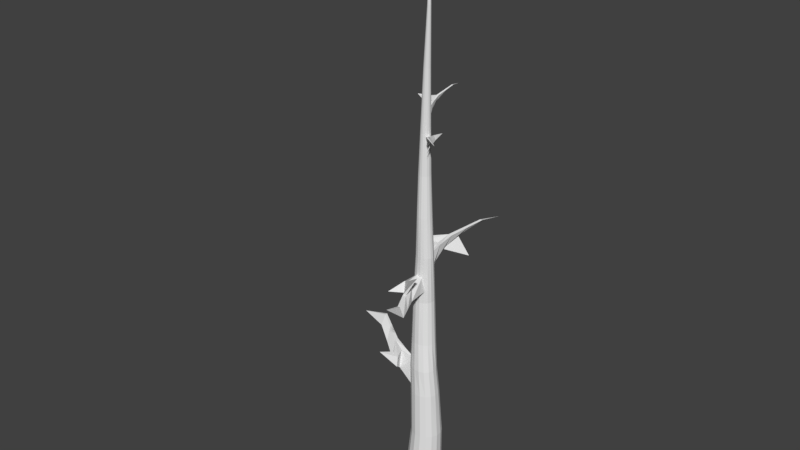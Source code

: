 # Source: Arbre_2.blend  (saved by Blender 2.78.0; exported with 4.5.12 LTS)
import bpy
from mathutils import Matrix  # noqa: F401  (used for matrix-valued properties, if any)

bpy.ops.wm.read_factory_settings(use_empty=True)
scene = bpy.context.scene
scene.name = 'Scene'

# ---- collections
col_collection_1 = bpy.data.collections.new('Collection 1'); scene.collection.children.link(col_collection_1)

# ---- world
world_world = bpy.data.worlds.new('World'); scene.world = world_world
world_world.color = (0.05088, 0.05088, 0.05088)
world_world.use_sun_shadow = False
world_world.sun_shadow_jitter_overblur = 0.0
world_world.cycles.sampling_method = 'MANUAL'

# ---- meshes
me_circle = bpy.data.meshes.new('Circle')
me_circle.from_pydata([(0.03726, 0.2113, 0.0), (-0.04645, 0.2095, 0.0), (-0.1231, 0.1758, 0.0), (-0.181, 0.1153, 0.0), (-0.2113, 0.03726, 0.0), (-0.2095, -0.04645, 0.0), (-0.1758, -0.1231, 0.0), (-0.1153, -0.181, 0.0), (-0.03726, -0.2113, 0.0), (0.04645, -0.2095, 0.0), (0.1231, -0.1758, 0.0), (0.181, -0.1153, 0.0), (0.2113, -0.03726, 0.0), (0.2095, 0.04645, 0.0), (0.1758, 0.1231, 0.0), (0.1153, 0.181, 0.0), (0.02683, 0.1522, 0.2549), (-0.03344, 0.1508, 0.2549), (-0.08862, 0.1266, 0.2549), (-0.1303, 0.08302, 0.2549), (-0.1522, 0.02683, 0.2549), (-0.1486, -0.03332, 0.2558), (-0.119, -0.08823, 0.2578), (-0.07058, -0.1297, 0.2596), (-0.009914, -0.1513, 0.2613), (0.05443, -0.1497, 0.2628), (0.1098, -0.1255, 0.2629), (0.1513, -0.08192, 0.2628), (0.1691, -0.02595, 0.2613), (0.1633, 0.03409, 0.2596), (0.1341, 0.08902, 0.2578), (0.0853, 0.1304, 0.2558), (0.055, 0.1301, 0.7527), (0.001517, 0.1289, 0.7517), (-0.04807, 0.1082, 0.7506), (-0.08024, 0.07162, 0.7517), (-0.09606, 0.02434, 0.7527), (-0.09274, -0.02642, 0.7536), (-0.07044, -0.07289, 0.7542), (-0.03227, -0.108, 0.7548), (0.01615, -0.1264, 0.7552), (0.06763, -0.1253, 0.7554), (0.1144, -0.1048, 0.7555), (0.1494, -0.06801, 0.7554), (0.1672, -0.02062, 0.7552), (0.1651, 0.0302, 0.7548), (0.1432, 0.0767, 0.7542), (0.1046, 0.1118, 0.7536), (0.01983, -0.01535, 5.147), (-0.1246, 0.009915, 1.616), (-0.1242, 0.02409, 1.991), (-0.09536, 0.01322, 2.401), (-0.07871, 0.001152, 2.743), (-0.07855, 0.01099, 3.089), (-0.05947, 0.006189, 3.436), (-0.02778, -0.006158, 3.945), (0.01729, -0.02761, 4.422), (0.02874, -0.02936, 4.67), (0.02989, -0.03197, 4.67), (0.01959, -0.03283, 4.422), (-0.02331, -0.01632, 3.945), (-0.05377, -0.00788, 3.436), (-0.0707, -0.007146, 3.089), (-0.07, -0.02007, 2.743), (-0.08402, -0.01248, 2.401), (-0.1103, -0.007523, 1.991), (-0.1089, -0.02565, 1.616), (-0.08038, -0.06712, 1.147), (0.1362, 0.02673, 1.149), (0.08718, 0.03254, 1.613), (0.05376, 0.05586, 1.99), (0.05975, 0.02719, 2.398), (0.03949, 0.02921, 2.743), (0.02113, 0.03346, 3.089), (0.01912, 0.02505, 3.436), (0.02778, 0.006158, 3.945), (0.04524, -0.0208, 4.422), (0.04299, -0.02617, 4.67), (0.04184, -0.02355, 4.67), (0.04283, -0.01549, 4.422), (0.02331, 0.01632, 3.945), (0.01339, 0.03914, 3.436), (0.01324, 0.05163, 3.089), (0.03073, 0.05046, 2.743), (0.04599, 0.05563, 2.399), (0.03857, 0.08888, 1.99), (0.0685, 0.07149, 1.614), (0.1138, 0.06887, 1.147), (0.03195, -0.03394, 4.67), (0.02371, -0.03678, 4.422), (-0.01529, -0.024, 3.945), (-0.04292, -0.01839, 3.436), (-0.05642, -0.02085, 3.089), (-0.05357, -0.03596, 2.743), (-0.06201, -0.03386, 2.401), (-0.08512, -0.03163, 1.991), (-0.07889, -0.05473, 1.616), (-0.04323, -0.09891, 1.149), (0.03978, -0.02158, 4.67), (0.03882, -0.01162, 4.422), (0.01529, 0.024, 3.945), (0.002568, 0.04963, 3.436), (-0.0009972, 0.0653, 3.089), (0.01436, 0.06632, 2.743), (0.0234, 0.07768, 2.399), (0.01254, 0.114, 1.99), (0.03762, 0.1016, 1.614), (0.07636, 0.1006, 1.146), (0.03461, -0.03498, 4.67), (0.02893, -0.03877, 4.422), (-0.004941, -0.02802, 3.945), (-0.02869, -0.02366, 3.436), (-0.0379, -0.028, 3.089), (-0.03208, -0.04398, 2.743), (-0.03567, -0.04489, 2.4), (-0.05258, -0.04462, 1.991), (-0.0406, -0.07125, 1.615), (0.003279, -0.1155, 1.15), (0.02885, 0.1172, 1.144), (-0.001204, 0.1187, 1.615), (-0.02052, 0.1276, 1.99), (-0.004942, 0.09039, 2.4), (-0.007004, 0.07424, 2.743), (-0.01938, 0.07235, 3.089), (-0.01157, 0.05484, 3.436), (0.004941, 0.02802, 3.945), (0.0336, -0.009637, 4.422), (0.03713, -0.02056, 4.67), (0.03428, -0.02062, 4.67), (0.028, -0.009842, 4.422), (-0.006158, 0.02778, 3.945), (-0.02677, 0.05387, 3.436), (-0.03907, 0.07168, 3.089), (-0.02995, 0.07291, 2.743), (-0.03506, 0.09221, 2.4), (-0.05574, 0.1277, 1.991), (-0.04248, 0.1207, 1.615), (-0.02213, 0.1159, 1.142), (0.03746, -0.03491, 4.67), (0.03454, -0.03857, 4.422), (0.006158, -0.02778, 3.945), (-0.01335, -0.02281, 3.436), (-0.01799, -0.02752, 3.089), (-0.008908, -0.04283, 2.743), (-0.005867, -0.04642, 2.4), (-0.01754, -0.04457, 1.991), (0.0004962, -0.0731, 1.615), (0.05259, -0.1143, 1.151), (0.03168, -0.02178, 4.67), (0.02288, -0.01222, 4.422), (-0.01632, 0.02331, 3.945), (-0.04058, 0.04679, 3.436), (-0.05703, 0.06337, 3.089), (-0.05081, 0.0624, 2.743), (-0.06271, 0.08323, 2.4), (-0.08788, 0.1146, 1.991), (-0.0803, 0.1078, 1.615), (-0.068, 0.09711, 1.141), (0.04007, -0.03376, 4.67), (0.03966, -0.03619, 4.422), (0.01632, -0.02331, 3.945), (0.001268, -0.01636, 3.436), (0.0002908, -0.01945, 3.089), (0.01302, -0.03315, 2.743), (0.02185, -0.03754, 2.4), (0.01477, -0.03161, 1.99), (0.0385, -0.06039, 1.615), (0.09511, -0.09569, 1.151), (0.02971, -0.02384, 4.67), (0.01903, -0.01642, 4.422), (-0.024, 0.01529, 3.945), (-0.05247, 0.03588, 3.436), (-0.07119, 0.04919, 3.089), (-0.06849, 0.04592, 2.743), (-0.08397, 0.06518, 2.401), (-0.1121, 0.0902, 1.991), (-0.1093, 0.08234, 1.616), (-0.09946, 0.06372, 1.141), (0.04204, -0.0317, 4.67), (0.0435, -0.03199, 4.422), (0.024, -0.01529, 3.945), (0.01235, -0.004819, 3.436), (0.01414, -0.005022, 3.089), (0.02964, -0.01584, 2.743), (0.04353, -0.01995, 2.399), (0.03955, -0.00784, 1.99), (0.06801, -0.0355, 1.614), (0.1269, -0.06229, 1.151), (0.02867, -0.0265, 4.67), (0.01706, -0.02182, 4.422), (-0.02802, 0.004941, 3.945), (-0.05906, 0.02159, 3.436), (-0.07873, 0.03079, 3.089), (-0.07823, 0.02436, 2.743), (-0.0959, 0.04112, 2.401), (-0.1249, 0.05841, 1.991), (-0.1253, 0.04853, 1.616), (-0.1128, 0.02079, 1.155), (0.04306, -0.02903, 4.67), (0.04547, -0.02659, 4.422), (0.02802, -0.004941, 3.945), (0.01879, 0.009585, 3.436), (0.02145, 0.01356, 3.089), (0.03915, 0.005889, 2.743), (0.05621, 0.003322, 2.399), (0.05318, 0.02294, 1.99), (0.08495, -0.002693, 1.614), (0.1406, -0.01934, 1.15), (-0.1168, -0.01174, 1.378), (-0.09948, -0.05083, 1.378), (0.1094, 0.02373, 1.377), (0.08922, 0.06247, 1.376), (-0.06618, -0.08045, 1.379), (0.05852, 0.09186, 1.376), (-0.01845, -0.09928, 1.38), (0.01891, 0.1073, 1.376), (-0.02685, 0.11, 1.377), (0.02808, -0.1022, 1.38), (-0.06917, 0.09682, 1.377), (0.07062, -0.08879, 1.379), (-0.1018, 0.0698, 1.378), (0.09971, -0.05811, 1.379), (-0.1175, 0.03056, 1.378), (0.1147, -0.01852, 1.379), (-0.5522, 0.1853, 1.572), (-0.533, 0.1122, 1.512), (-0.5325, 0.08905, 1.512), (-0.5518, 0.1641, 1.572), (-0.778, 0.171, 1.52), (-0.3297, 0.06297, 1.474), (-0.3047, -0.005765, 1.337), (-0.3291, 0.03111, 1.474), (-0.3039, -0.04045, 1.337), (-0.441, 0.1241, 1.523), (-0.4404, 0.09759, 1.523), (-0.4188, 0.0532, 1.434), (-0.4182, 0.0243, 1.434), (-0.2107, 0.00741, 1.277), (-0.2319, -0.03305, 1.277), (-0.2185, 0.04094, 1.425), (-0.2398, 0.003768, 1.425), (-0.3034, -0.2013, 1.483), (-0.1905, -0.1172, 1.341), (-0.1945, -0.09878, 1.425), (-0.2376, -0.1209, 1.361), (-0.2502, -0.08511, 1.449), (-0.4622, 0.1357, 1.268), (-0.1071, -0.02521, 1.157), (-0.02495, 0.03096, 2.291), (0.005165, -0.004072, 2.295), (-0.02112, 0.01436, 2.098), (0.02116, 0.01297, 2.098), (0.1678, -0.4649, 2.123), (0.09538, -0.4195, 2.167), (0.07227, -0.4187, 2.167), (0.1465, -0.4641, 2.123), (0.1504, -0.6421, 2.272), (0.04959, -0.2202, 2.109), (-0.01769, -0.1346, 2.22), (0.01774, -0.2191, 2.109), (-0.05236, -0.1333, 2.219), (0.1087, -0.3426, 2.116), (0.08214, -0.3416, 2.116), (0.03877, -0.2813, 2.185), (0.009886, -0.2802, 2.185), (-0.002612, -0.02358, 2.231), (-0.04339, -0.04176, 2.241), (0.02964, -0.09855, 2.102), (-0.007852, -0.1168, 2.112), (-0.2143, -0.1963, 2.09), (-0.1274, -0.03272, 2.165), (-0.1097, -0.07465, 2.092), (-0.132, -0.08372, 2.168), (-0.09707, -0.1356, 2.095), (0.1219, -0.2459, 2.353), (0.009878, 0.01978, 3.525), (-0.007669, 0.01727, 3.645), (0.01433, 0.0236, 3.645), (0.03432, 0.2724, 3.75), (-0.001199, 0.2521, 3.718), (-0.01321, 0.2486, 3.718), (0.02329, 0.2692, 3.75), (-0.004777, 0.3884, 3.722), (0.00155, 0.139, 3.697), (-0.03085, 0.1163, 3.623), (-0.015, 0.1342, 3.697), (-0.04887, 0.111, 3.623), (0.01794, 0.2057, 3.723), (0.004144, 0.2017, 3.723), (-0.01603, 0.1842, 3.675), (-0.03104, 0.1798, 3.675), (-0.01081, 0.06904, 3.59), (-0.03492, 0.07445, 3.59), (0.005614, 0.07781, 3.671), (-0.01678, 0.08371, 3.671), (-0.1329, 0.05904, 3.702), (-0.0731, 0.09433, 3.625), (-0.06403, 0.09896, 3.67), (-0.08161, 0.1184, 3.636), (-0.06468, 0.13, 3.684), (-0.09454, 0.2184, 3.586), (-0.01336, 0.01036, 3.526), (0.003254, 0.04634, 2.183), (-0.02889, 0.0527, 2.406), (0.01334, 0.05027, 2.406), (0.2004, 0.4721, 2.599), (0.126, 0.4584, 2.54), (0.1029, 0.4597, 2.54), (0.1792, 0.4732, 2.599), (0.2031, 0.6983, 2.547), (0.06166, 0.2595, 2.501), (-0.008775, 0.2396, 2.365), (0.02983, 0.2612, 2.501), (-0.04342, 0.2415, 2.365), (0.131, 0.3658, 2.55), (0.1045, 0.3672, 2.55), (0.05863, 0.349, 2.462), (0.02976, 0.3506, 2.462), (-0.002715, 0.1449, 2.304), (-0.04147, 0.1691, 2.304), (0.03131, 0.1502, 2.453), (-0.004159, 0.1742, 2.453), (-0.2039, 0.2531, 2.51), (-0.1285, 0.1342, 2.368), (-0.1098, 0.1368, 2.452), (-0.1286, 0.1814, 2.389), (-0.092, 0.1912, 2.477), (0.1441, 0.386, 2.296), (-0.04304, 0.04411, 2.184), (-0.04025, 0.01832, 3.277), (-0.0316, 0.03193, 3.387), (-0.04025, 0.01299, 3.387), (0.1197, -0.1481, 3.482), (0.1268, -0.1116, 3.453), (0.1315, -0.1012, 3.453), (0.1241, -0.1386, 3.482), (0.223, -0.1898, 3.456), (0.04703, -0.04652, 3.434), (0.05051, -0.01069, 3.367), (0.0535, -0.03224, 3.434), (0.05755, 0.004865, 3.367), (0.08339, -0.09733, 3.458), (0.08878, -0.08542, 3.458), (0.08864, -0.06113, 3.414), (0.0945, -0.04817, 3.414), (0.00602, 0.003447, 3.337), (0.02402, 0.0169, 3.337), (0.00235, -0.01309, 3.41), (0.01969, -0.001114, 3.41), (0.09157, 0.07636, 3.438), (0.02357, 0.06303, 3.368), (0.0214, 0.05402, 3.41), (0.04523, 0.05467, 3.378), (0.0432, 0.03611, 3.422), (0.09033, -0.1069, 3.333), (-0.03301, 0.03995, 3.278)], [], [(10, 9, 25, 26), (3, 2, 18, 19), (11, 10, 26, 27), (4, 3, 19, 20), (12, 11, 27, 28), (5, 4, 20, 21), (13, 12, 28, 29), (6, 5, 21, 22), (14, 13, 29, 30), (7, 6, 22, 23), (15, 14, 30, 31), (8, 7, 23, 24), (1, 0, 16, 17), (0, 15, 31, 16), (9, 8, 24, 25), (2, 1, 17, 18), (17, 16, 32, 33), (16, 31, 47, 32), (25, 24, 40, 41), (18, 17, 33, 34), (26, 25, 41, 42), (19, 18, 34, 35), (27, 26, 42, 43), (20, 19, 35, 36), (28, 27, 43, 44), (21, 20, 36, 37), (29, 28, 44, 45), (22, 21, 37, 38), (30, 29, 45, 46), (23, 22, 38, 39), (31, 30, 46, 47), (24, 23, 39, 40), (58, 57, 48), (78, 77, 48), (88, 58, 48), (98, 78, 48), (108, 88, 48), (128, 127, 48), (127, 98, 48), (138, 108, 48), (148, 128, 48), (158, 138, 48), (168, 148, 48), (178, 158, 48), (188, 168, 48), (198, 178, 48), (57, 188, 48), (77, 198, 48), (45, 44, 207, 68), (210, 223, 206, 69), (69, 206, 205, 70), (70, 205, 204, 71), (71, 204, 203, 72), (72, 203, 202, 73), (73, 202, 201, 74), (74, 201, 200, 75), (75, 200, 199, 76), (76, 199, 198, 77), (37, 36, 197, 247), (208, 222, 196, 49), (49, 196, 195, 50), (50, 195, 194, 51), (51, 194, 193, 52), (52, 193, 192, 53), (53, 192, 191, 54), (54, 191, 190, 55), (55, 190, 189, 56), (56, 189, 188, 57), (44, 43, 187, 207), (223, 221, 186, 206), (206, 186, 185, 205), (205, 185, 184, 204), (204, 184, 183, 203), (203, 183, 182, 202), (202, 182, 181, 201), (201, 181, 180, 200), (200, 180, 179, 199), (199, 179, 178, 198), (36, 35, 177, 197), (222, 220, 176, 196), (196, 176, 175, 195), (195, 175, 174, 194), (194, 174, 173, 193), (193, 173, 172, 192), (192, 172, 171, 191), (191, 171, 170, 190), (190, 170, 169, 189), (189, 169, 168, 188), (43, 42, 167, 187), (221, 219, 166, 186), (186, 166, 165, 185), (185, 165, 164, 184), (184, 164, 163, 183), (183, 163, 162, 182), (182, 162, 161, 181), (181, 161, 160, 180), (180, 160, 159, 179), (179, 159, 158, 178), (35, 34, 157, 177), (220, 218, 156, 176), (176, 156, 155, 175), (175, 155, 154, 174), (174, 154, 153, 173), (173, 153, 152, 172), (172, 152, 151, 171), (171, 151, 150, 170), (170, 150, 149, 169), (169, 149, 148, 168), (42, 41, 147, 167), (219, 217, 146, 166), (166, 146, 145, 165), (165, 145, 144, 164), (164, 144, 143, 163), (163, 143, 142, 162), (162, 142, 141, 161), (161, 141, 140, 160), (160, 140, 139, 159), (159, 139, 138, 158), (34, 33, 137, 157), (218, 216, 136, 156), (156, 136, 135, 155), (155, 135, 134, 154), (154, 134, 133, 153), (153, 133, 132, 152), (152, 132, 131, 151), (151, 131, 130, 150), (150, 130, 129, 149), (149, 129, 128, 148), (41, 40, 117, 147), (217, 214, 116, 146), (146, 116, 115, 145), (145, 115, 114, 144), (144, 114, 113, 143), (143, 113, 112, 142), (142, 112, 111, 141), (141, 111, 110, 140), (140, 110, 109, 139), (139, 109, 108, 138), (32, 47, 107, 118), (215, 213, 106, 119), (119, 106, 105, 120), (120, 105, 104, 121), (121, 104, 103, 122), (122, 103, 102, 123), (123, 102, 101, 124), (124, 101, 100, 125), (125, 100, 99, 126), (126, 99, 98, 127), (33, 32, 118, 137), (216, 215, 119, 136), (136, 119, 120, 135), (135, 120, 121, 134), (134, 121, 122, 133), (133, 122, 123, 132), (132, 123, 124, 131), (131, 124, 125, 130), (130, 125, 126, 129), (129, 126, 127, 128), (40, 39, 97, 117), (214, 212, 96, 116), (116, 96, 95, 115), (115, 95, 94, 114), (114, 94, 93, 113), (113, 93, 92, 112), (112, 92, 91, 111), (111, 91, 90, 110), (110, 90, 89, 109), (109, 89, 88, 108), (47, 46, 87, 107), (213, 211, 86, 106), (106, 86, 85, 105), (105, 85, 84, 104), (104, 84, 83, 103), (103, 83, 82, 102), (102, 82, 81, 101), (101, 81, 80, 100), (100, 80, 79, 99), (99, 79, 78, 98), (39, 38, 67, 97), (212, 209, 66, 96), (96, 66, 65, 95), (95, 65, 64, 94), (94, 64, 63, 93), (93, 63, 62, 92), (92, 62, 61, 91), (91, 61, 60, 90), (90, 60, 59, 89), (89, 59, 58, 88), (46, 45, 68, 87), (211, 210, 69, 86), (86, 69, 70, 85), (85, 70, 71, 84), (84, 71, 72, 83), (83, 72, 73, 82), (82, 73, 74, 81), (81, 74, 75, 80), (80, 75, 76, 79), (79, 76, 77, 78), (38, 37, 247, 67), (209, 208, 49, 66), (66, 49, 50, 65), (65, 50, 51, 64), (64, 51, 52, 63), (63, 52, 53, 62), (62, 53, 54, 61), (61, 54, 55, 60), (60, 55, 56, 59), (59, 56, 57, 58), (67, 247, 208, 209), (87, 68, 210, 211), (97, 67, 209, 212), (107, 87, 211, 213), (117, 97, 212, 214), (137, 118, 215, 216), (118, 107, 213, 215), (147, 117, 214, 217), (157, 137, 216, 218), (167, 147, 217, 219), (177, 157, 218, 220), (187, 167, 219, 221), (197, 177, 220, 222), (207, 187, 221, 223), (235, 233, 224, 225), (68, 207, 223, 210), (227, 226, 228), (233, 234, 227, 224), (236, 235, 225, 226), (234, 236, 226, 227), (225, 224, 228), (224, 227, 228), (226, 225, 228), (243, 242, 241), (238, 237, 230, 232), (239, 240, 231, 229), (237, 239, 229, 230), (231, 232, 236, 234), (232, 230, 246), (229, 231, 234, 233), (230, 229, 233, 235), (197, 222, 239, 237), (222, 208, 240, 239), (247, 197, 237, 238), (208, 247, 238, 240), (242, 244, 241), (244, 245, 241), (245, 243, 241), (231, 240, 243, 245), (232, 231, 245, 244), (238, 232, 244, 242), (240, 238, 242, 243), (236, 232, 246), (230, 235, 246), (235, 236, 246), (263, 261, 252, 253), (255, 254, 256), (261, 262, 255, 252), (264, 263, 253, 254), (262, 264, 254, 255), (253, 252, 256), (252, 255, 256), (254, 253, 256), (271, 270, 269), (266, 265, 258, 260), (267, 268, 259, 257), (265, 267, 257, 258), (259, 260, 264, 262), (260, 258, 274), (257, 259, 262, 261), (258, 257, 261, 263), (249, 251, 267, 265), (251, 250, 268, 267), (248, 249, 265, 266), (250, 248, 266, 268), (270, 272, 269), (272, 273, 269), (273, 271, 269), (259, 268, 271, 273), (260, 259, 273, 272), (266, 260, 272, 270), (268, 266, 270, 271), (264, 260, 274), (258, 263, 274), (263, 264, 274), (289, 287, 278, 279), (281, 280, 282), (287, 288, 281, 278), (290, 289, 279, 280), (288, 290, 280, 281), (279, 278, 282), (278, 281, 282), (280, 279, 282), (297, 296, 295), (292, 291, 284, 286), (293, 294, 285, 283), (291, 293, 283, 284), (285, 286, 290, 288), (286, 284, 300), (283, 285, 288, 287), (284, 283, 287, 289), (275, 277, 293, 291), (277, 276, 294, 293), (301, 275, 291, 292), (276, 301, 292, 294), (296, 298, 295), (298, 299, 295), (299, 297, 295), (285, 294, 297, 299), (286, 285, 299, 298), (292, 286, 298, 296), (294, 292, 296, 297), (290, 286, 300), (284, 289, 300), (289, 290, 300), (316, 314, 305, 306), (308, 307, 309), (314, 315, 308, 305), (317, 316, 306, 307), (315, 317, 307, 308), (306, 305, 309), (305, 308, 309), (307, 306, 309), (324, 323, 322), (319, 318, 311, 313), (320, 321, 312, 310), (318, 320, 310, 311), (312, 313, 317, 315), (313, 311, 327), (310, 312, 315, 314), (311, 310, 314, 316), (302, 304, 320, 318), (304, 303, 321, 320), (328, 302, 318, 319), (303, 328, 319, 321), (323, 325, 322), (325, 326, 322), (326, 324, 322), (312, 321, 324, 326), (313, 312, 326, 325), (319, 313, 325, 323), (321, 319, 323, 324), (317, 313, 327), (311, 316, 327), (316, 317, 327), (343, 341, 332, 333), (335, 334, 336), (341, 342, 335, 332), (344, 343, 333, 334), (342, 344, 334, 335), (333, 332, 336), (332, 335, 336), (334, 333, 336), (351, 350, 349), (346, 345, 338, 340), (347, 348, 339, 337), (345, 347, 337, 338), (339, 340, 344, 342), (340, 338, 354), (337, 339, 342, 341), (338, 337, 341, 343), (329, 331, 347, 345), (331, 330, 348, 347), (355, 329, 345, 346), (330, 355, 346, 348), (350, 352, 349), (352, 353, 349), (353, 351, 349), (339, 348, 351, 353), (340, 339, 353, 352), (346, 340, 352, 350), (348, 346, 350, 351), (344, 340, 354), (338, 343, 354), (343, 344, 354)])
me_circle.use_remesh_preserve_volume = False
me_circle.use_remesh_preserve_attributes = False
me_circle.use_mirror_vertex_groups = False
me_circle.update()

# ---- objects
ob_circle = bpy.data.objects.new('Circle', me_circle)

# ---- transforms, parenting, visibility, modifiers, constraints
ob_circle.location = (0.0, 0.0, 0.0)
ob_circle.lineart.crease_threshold = 0.0

# ---- collection membership
col_collection_1.objects.link(ob_circle)

# ---- scene / render settings (as saved in the file)
scene.frame_start = 1; scene.frame_end = 250; scene.frame_set(1)
scene.render.engine = 'BLENDER_EEVEE_NEXT'
scene.render.resolution_percentage = 50
scene.render.dither_intensity = 0.0
scene.cycles.use_denoising = False
scene.cycles.samples = 128
scene.cycles.sampling_pattern = 'TABULATED_SOBOL'
scene.cycles.light_sampling_threshold = 0.0
scene.cycles.use_adaptive_sampling = False
scene.cycles.use_light_tree = False
scene.cycles.blur_glossy = 0.0
scene.cycles.sample_clamp_indirect = 0.0
scene.view_settings.view_transform = 'Standard'
bpy.context.view_layer.update()

# ---- added for rendering (the .blend has no active camera and no usable light): camera, sun
cam_auto = bpy.data.cameras.new('AutoCamera')
cam_auto.lens = 50.0
cam_auto.sensor_width = 36.0
cam_auto.clip_end = 1000.0
ob_auto_camera = bpy.data.objects.new('AutoCamera', cam_auto)
scene.collection.objects.link(ob_auto_camera)
ob_auto_camera.location = (4.72983, -5.98072, 6.57936)
ob_auto_camera.rotation_euler = (1.09748, -7.21219e-08, 0.694738)
scene.camera = ob_auto_camera
light_auto_sun = bpy.data.lights.new('AutoSun', 'SUN')
light_auto_sun.energy = 3.0
light_auto_sun.angle = 0.0523599
ob_auto_sun = bpy.data.objects.new('AutoSun', light_auto_sun)
scene.collection.objects.link(ob_auto_sun)
ob_auto_sun.rotation_euler = (0.872665, 0.174533, 0.523599)
bpy.context.view_layer.update()

